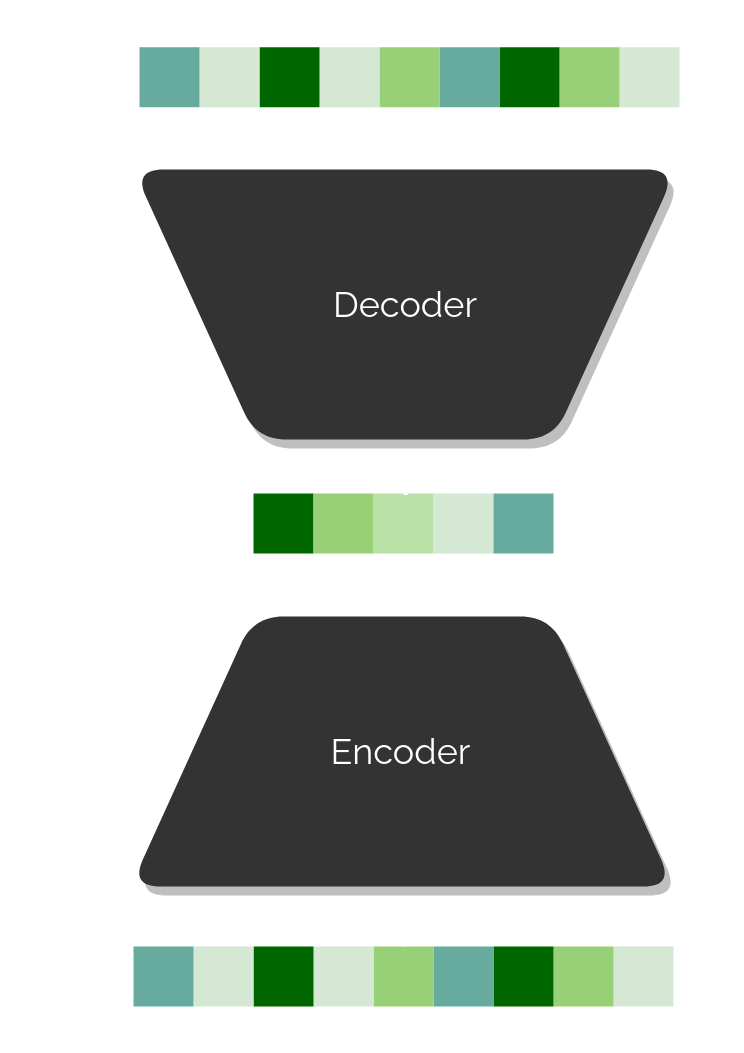

The diagram above was exported from draw.io. Its source (the exported page's mxGraphModel, read from the mxfile embedded in the PNG):
<mxGraphModel dx="1007" dy="559" grid="1" gridSize="10" guides="1" tooltips="1" connect="1" arrows="1" fold="1" page="1" pageScale="1" pageWidth="850" pageHeight="1100" math="0" shadow="0">
  <root>
    <mxCell id="4nII1_KSdLChL2168t2E-0" />
    <mxCell id="4nII1_KSdLChL2168t2E-1" parent="4nII1_KSdLChL2168t2E-0" />
    <mxCell id="qd2WMb-EjiiXrx2wmLmP-2" style="edgeStyle=orthogonalEdgeStyle;rounded=0;orthogonalLoop=1;jettySize=auto;html=1;exitX=0.5;exitY=0;exitDx=0;exitDy=0;endArrow=classic;endFill=1;endSize=6;targetPerimeterSpacing=0;strokeWidth=1;fontSize=17;fontColor=#333333;strokeColor=#FFFFFF;" edge="1" parent="4nII1_KSdLChL2168t2E-1" target="qd2WMb-EjiiXrx2wmLmP-18">
      <mxGeometry relative="1" as="geometry">
        <mxPoint x="417" y="304" as="sourcePoint" />
      </mxGeometry>
    </mxCell>
    <mxCell id="qd2WMb-EjiiXrx2wmLmP-15" value="" style="group;rotation=-90;" vertex="1" connectable="0" parent="4nII1_KSdLChL2168t2E-1">
      <mxGeometry x="412" y="209" width="95" height="140" as="geometry" />
    </mxCell>
    <mxCell id="qd2WMb-EjiiXrx2wmLmP-16" value="" style="rounded=0;whiteSpace=wrap;html=1;shadow=0;fontSize=11;fontColor=#333333;rotation=0;fillColor=#006600;strokeColor=none;" vertex="1" parent="qd2WMb-EjiiXrx2wmLmP-15">
      <mxGeometry x="-45" y="60" width="20" height="20" as="geometry" />
    </mxCell>
    <mxCell id="qd2WMb-EjiiXrx2wmLmP-17" value="" style="rounded=0;whiteSpace=wrap;html=1;shadow=0;fontSize=11;fontColor=#333333;rotation=0;fillColor=#97D077;strokeColor=none;" vertex="1" parent="qd2WMb-EjiiXrx2wmLmP-15">
      <mxGeometry x="-25" y="60" width="20" height="20" as="geometry" />
    </mxCell>
    <mxCell id="qd2WMb-EjiiXrx2wmLmP-18" value="" style="rounded=0;whiteSpace=wrap;html=1;shadow=0;fontSize=11;fontColor=#333333;rotation=0;fillColor=#B9E0A5;strokeColor=none;" vertex="1" parent="qd2WMb-EjiiXrx2wmLmP-15">
      <mxGeometry x="-5" y="60" width="20" height="20" as="geometry" />
    </mxCell>
    <mxCell id="qd2WMb-EjiiXrx2wmLmP-19" value="" style="rounded=0;whiteSpace=wrap;html=1;shadow=0;fontSize=11;fontColor=#333333;rotation=0;fillColor=#D5E8D4;strokeColor=none;" vertex="1" parent="qd2WMb-EjiiXrx2wmLmP-15">
      <mxGeometry x="15" y="60" width="20" height="20" as="geometry" />
    </mxCell>
    <mxCell id="qd2WMb-EjiiXrx2wmLmP-20" value="" style="rounded=0;whiteSpace=wrap;html=1;shadow=0;fontSize=11;fontColor=#333333;fillColor=#67AB9F;rotation=0;strokeColor=none;" vertex="1" parent="qd2WMb-EjiiXrx2wmLmP-15">
      <mxGeometry x="35" y="60" width="20" height="20" as="geometry" />
    </mxCell>
    <mxCell id="qd2WMb-EjiiXrx2wmLmP-21" value="" style="rounded=0;whiteSpace=wrap;html=1;shadow=0;fontSize=11;fontColor=#333333;rotation=-180;fillColor=#D5E8D4;strokeColor=none;" vertex="1" parent="4nII1_KSdLChL2168t2E-1">
      <mxGeometry x="487" y="420" width="20" height="20" as="geometry" />
    </mxCell>
    <mxCell id="qd2WMb-EjiiXrx2wmLmP-22" value="" style="rounded=0;whiteSpace=wrap;html=1;shadow=0;fontSize=11;fontColor=#333333;fillColor=#97D077;rotation=-180;strokeColor=none;" vertex="1" parent="4nII1_KSdLChL2168t2E-1">
      <mxGeometry x="467" y="420" width="20" height="20" as="geometry" />
    </mxCell>
    <mxCell id="qd2WMb-EjiiXrx2wmLmP-23" value="" style="rounded=0;whiteSpace=wrap;html=1;shadow=0;fontSize=11;fontColor=#333333;rotation=-180;fillColor=#006600;strokeColor=none;" vertex="1" parent="4nII1_KSdLChL2168t2E-1">
      <mxGeometry x="447" y="420" width="20" height="20" as="geometry" />
    </mxCell>
    <mxCell id="qd2WMb-EjiiXrx2wmLmP-24" value="" style="rounded=0;whiteSpace=wrap;html=1;shadow=0;fontSize=11;fontColor=#333333;fillColor=#67AB9F;rotation=-180;strokeColor=none;" vertex="1" parent="4nII1_KSdLChL2168t2E-1">
      <mxGeometry x="427" y="420" width="20" height="20" as="geometry" />
    </mxCell>
    <mxCell id="qd2WMb-EjiiXrx2wmLmP-25" value="" style="rounded=0;whiteSpace=wrap;html=1;shadow=0;fontSize=11;fontColor=#333333;rotation=-180;fillColor=#97D077;strokeColor=none;" vertex="1" parent="4nII1_KSdLChL2168t2E-1">
      <mxGeometry x="407" y="420" width="20" height="20" as="geometry" />
    </mxCell>
    <mxCell id="qd2WMb-EjiiXrx2wmLmP-26" value="" style="rounded=0;whiteSpace=wrap;html=1;shadow=0;fontSize=11;fontColor=#333333;rotation=-180;fillColor=#D5E8D4;strokeColor=none;" vertex="1" parent="4nII1_KSdLChL2168t2E-1">
      <mxGeometry x="387" y="420" width="20" height="20" as="geometry" />
    </mxCell>
    <mxCell id="qd2WMb-EjiiXrx2wmLmP-27" value="" style="rounded=0;whiteSpace=wrap;html=1;shadow=0;fontSize=11;fontColor=#333333;rotation=-180;fillColor=#006600;strokeColor=none;" vertex="1" parent="4nII1_KSdLChL2168t2E-1">
      <mxGeometry x="367" y="420" width="20" height="20" as="geometry" />
    </mxCell>
    <mxCell id="qd2WMb-EjiiXrx2wmLmP-28" value="" style="rounded=0;whiteSpace=wrap;html=1;shadow=0;fontSize=11;fontColor=#333333;rotation=-180;fillColor=#D5E8D4;strokeColor=none;" vertex="1" parent="4nII1_KSdLChL2168t2E-1">
      <mxGeometry x="347" y="420" width="20" height="20" as="geometry" />
    </mxCell>
    <mxCell id="qd2WMb-EjiiXrx2wmLmP-29" value="" style="rounded=0;whiteSpace=wrap;html=1;shadow=0;fontSize=11;fontColor=#333333;fillColor=#67AB9F;rotation=-180;strokeColor=none;" vertex="1" parent="4nII1_KSdLChL2168t2E-1">
      <mxGeometry x="327" y="420" width="20" height="20" as="geometry" />
    </mxCell>
    <mxCell id="qd2WMb-EjiiXrx2wmLmP-30" value="&lt;div style=&quot;font-size: 10px&quot;&gt;&lt;font data-font-src=&quot;https://fonts.googleapis.com/css?family=Raleway&quot; style=&quot;font-size: 10px&quot; face=&quot;Raleway&quot;&gt;Latent &lt;br&gt;&lt;/font&gt;&lt;/div&gt;&lt;div style=&quot;font-size: 10px&quot;&gt;&lt;font data-font-src=&quot;https://fonts.googleapis.com/css?family=Raleway&quot; style=&quot;font-size: 10px&quot; face=&quot;Raleway&quot;&gt;data&lt;/font&gt;&lt;/div&gt;" style="text;html=1;align=center;verticalAlign=middle;resizable=0;points=[];autosize=1;fontSize=17;rotation=0;fontColor=#FFFFFF;" vertex="1" parent="4nII1_KSdLChL2168t2E-1">
      <mxGeometry x="323" y="254" width="50" height="50" as="geometry" />
    </mxCell>
    <mxCell id="qd2WMb-EjiiXrx2wmLmP-31" value="&lt;div style=&quot;font-size: 10px&quot;&gt;&lt;font data-font-src=&quot;https://fonts.googleapis.com/css?family=Raleway&quot; style=&quot;font-size: 10px&quot; face=&quot;Raleway&quot;&gt;Source &lt;br&gt;&lt;/font&gt;&lt;/div&gt;&lt;div style=&quot;font-size: 10px&quot;&gt;&lt;font data-font-src=&quot;https://fonts.googleapis.com/css?family=Raleway&quot; style=&quot;font-size: 10px&quot; face=&quot;Raleway&quot;&gt;data&lt;/font&gt;&lt;/div&gt;" style="text;html=1;align=center;verticalAlign=middle;resizable=0;points=[];autosize=1;fontSize=17;rotation=0;fontColor=#FFFFFF;" vertex="1" parent="4nII1_KSdLChL2168t2E-1">
      <mxGeometry x="283" y="405" width="50" height="50" as="geometry" />
    </mxCell>
    <mxCell id="qd2WMb-EjiiXrx2wmLmP-32" style="edgeStyle=orthogonalEdgeStyle;rounded=0;orthogonalLoop=1;jettySize=auto;html=1;exitX=0.5;exitY=1;exitDx=0;exitDy=0;entryX=0.5;entryY=1;entryDx=0;entryDy=0;endArrow=classic;endFill=1;endSize=6;targetPerimeterSpacing=0;strokeWidth=1;fontSize=17;fontColor=#333333;strokeColor=#FFFFFF;" edge="1" parent="4nII1_KSdLChL2168t2E-1" source="qd2WMb-EjiiXrx2wmLmP-25">
      <mxGeometry relative="1" as="geometry">
        <mxPoint x="417" y="399" as="targetPoint" />
      </mxGeometry>
    </mxCell>
    <mxCell id="qd2WMb-EjiiXrx2wmLmP-33" style="edgeStyle=orthogonalEdgeStyle;rounded=0;orthogonalLoop=1;jettySize=auto;html=1;exitX=0.5;exitY=0;exitDx=0;exitDy=0;entryX=0.5;entryY=1;entryDx=0;entryDy=0;endArrow=classic;endFill=1;endSize=6;targetPerimeterSpacing=0;strokeWidth=1;fontSize=17;fontColor=#333333;strokeColor=#FFFFFF;" edge="1" parent="4nII1_KSdLChL2168t2E-1" source="qd2WMb-EjiiXrx2wmLmP-18">
      <mxGeometry relative="1" as="geometry">
        <mxPoint x="418" y="250.25" as="targetPoint" />
      </mxGeometry>
    </mxCell>
    <mxCell id="qd2WMb-EjiiXrx2wmLmP-35" value="" style="rounded=0;whiteSpace=wrap;html=1;shadow=0;fontSize=11;fontColor=#333333;rotation=-180;fillColor=#D5E8D4;strokeColor=none;" vertex="1" parent="4nII1_KSdLChL2168t2E-1">
      <mxGeometry x="489" y="120.25" width="20" height="20" as="geometry" />
    </mxCell>
    <mxCell id="qd2WMb-EjiiXrx2wmLmP-36" value="" style="rounded=0;whiteSpace=wrap;html=1;shadow=0;fontSize=11;fontColor=#333333;fillColor=#97D077;rotation=-180;strokeColor=none;" vertex="1" parent="4nII1_KSdLChL2168t2E-1">
      <mxGeometry x="469" y="120.25" width="20" height="20" as="geometry" />
    </mxCell>
    <mxCell id="qd2WMb-EjiiXrx2wmLmP-37" value="" style="rounded=0;whiteSpace=wrap;html=1;shadow=0;fontSize=11;fontColor=#333333;rotation=-180;fillColor=#006600;strokeColor=none;" vertex="1" parent="4nII1_KSdLChL2168t2E-1">
      <mxGeometry x="449" y="120.25" width="20" height="20" as="geometry" />
    </mxCell>
    <mxCell id="qd2WMb-EjiiXrx2wmLmP-38" value="" style="rounded=0;whiteSpace=wrap;html=1;shadow=0;fontSize=11;fontColor=#333333;fillColor=#67AB9F;rotation=-180;strokeColor=none;" vertex="1" parent="4nII1_KSdLChL2168t2E-1">
      <mxGeometry x="429" y="120.25" width="20" height="20" as="geometry" />
    </mxCell>
    <mxCell id="qd2WMb-EjiiXrx2wmLmP-39" value="" style="rounded=0;whiteSpace=wrap;html=1;shadow=0;fontSize=11;fontColor=#333333;rotation=-180;fillColor=#97D077;strokeColor=none;" vertex="1" parent="4nII1_KSdLChL2168t2E-1">
      <mxGeometry x="409" y="120.25" width="20" height="20" as="geometry" />
    </mxCell>
    <mxCell id="qd2WMb-EjiiXrx2wmLmP-40" value="" style="rounded=0;whiteSpace=wrap;html=1;shadow=0;fontSize=11;fontColor=#333333;rotation=-180;fillColor=#D5E8D4;strokeColor=none;" vertex="1" parent="4nII1_KSdLChL2168t2E-1">
      <mxGeometry x="389" y="120.25" width="20" height="20" as="geometry" />
    </mxCell>
    <mxCell id="qd2WMb-EjiiXrx2wmLmP-41" value="" style="rounded=0;whiteSpace=wrap;html=1;shadow=0;fontSize=11;fontColor=#333333;rotation=-180;fillColor=#006600;strokeColor=none;" vertex="1" parent="4nII1_KSdLChL2168t2E-1">
      <mxGeometry x="369" y="120.25" width="20" height="20" as="geometry" />
    </mxCell>
    <mxCell id="qd2WMb-EjiiXrx2wmLmP-42" value="" style="rounded=0;whiteSpace=wrap;html=1;shadow=0;fontSize=11;fontColor=#333333;rotation=-180;fillColor=#D5E8D4;strokeColor=none;" vertex="1" parent="4nII1_KSdLChL2168t2E-1">
      <mxGeometry x="349" y="120.25" width="20" height="20" as="geometry" />
    </mxCell>
    <mxCell id="qd2WMb-EjiiXrx2wmLmP-43" value="" style="rounded=0;whiteSpace=wrap;html=1;shadow=0;fontSize=11;fontColor=#333333;fillColor=#67AB9F;rotation=-180;strokeColor=none;" vertex="1" parent="4nII1_KSdLChL2168t2E-1">
      <mxGeometry x="329" y="120.25" width="20" height="20" as="geometry" />
    </mxCell>
    <mxCell id="qd2WMb-EjiiXrx2wmLmP-44" value="&lt;div style=&quot;font-size: 10px&quot;&gt;&lt;font data-font-src=&quot;https://fonts.googleapis.com/css?family=Raleway&quot; style=&quot;font-size: 10px&quot; face=&quot;Raleway&quot;&gt;Source &lt;br&gt;&lt;/font&gt;&lt;/div&gt;&lt;div style=&quot;font-size: 10px&quot;&gt;&lt;font data-font-src=&quot;https://fonts.googleapis.com/css?family=Raleway&quot; style=&quot;font-size: 10px&quot; face=&quot;Raleway&quot;&gt;data&lt;/font&gt;&lt;/div&gt;" style="text;html=1;align=center;verticalAlign=middle;resizable=0;points=[];autosize=1;fontSize=17;rotation=0;fontColor=#FFFFFF;" vertex="1" parent="4nII1_KSdLChL2168t2E-1">
      <mxGeometry x="285" y="105.25" width="50" height="50" as="geometry" />
    </mxCell>
    <mxCell id="qd2WMb-EjiiXrx2wmLmP-45" value="&lt;font color=&quot;#FFFFFF&quot;&gt;Encoder&lt;/font&gt;" style="shape=trapezoid;perimeter=trapezoidPerimeter;whiteSpace=wrap;html=1;fixedSize=1;rounded=1;shadow=1;fontFamily=Raleway;fontSource=https%3A%2F%2Ffonts.googleapis.com%2Fcss%3Ffamily%3DRaleway;fontSize=12;fontColor=#FFFFFF;size=41;strokeColor=none;fillColor=#333333;" vertex="1" parent="4nII1_KSdLChL2168t2E-1">
      <mxGeometry x="326" y="310" width="181" height="90" as="geometry" />
    </mxCell>
    <mxCell id="qd2WMb-EjiiXrx2wmLmP-47" style="edgeStyle=orthogonalEdgeStyle;rounded=1;orthogonalLoop=1;jettySize=auto;html=1;exitX=0.5;exitY=1;exitDx=0;exitDy=0;entryX=0.5;entryY=0;entryDx=0;entryDy=0;endArrow=classic;endFill=1;strokeColor=#FFFFFF;fontFamily=Raleway;fontSource=https%3A%2F%2Ffonts.googleapis.com%2Fcss%3Ffamily%3DRaleway;fontSize=12;fontColor=#FFFFFF;" edge="1" parent="4nII1_KSdLChL2168t2E-1" source="qd2WMb-EjiiXrx2wmLmP-46" target="qd2WMb-EjiiXrx2wmLmP-39">
      <mxGeometry relative="1" as="geometry" />
    </mxCell>
    <mxCell id="qd2WMb-EjiiXrx2wmLmP-46" value="" style="shape=trapezoid;perimeter=trapezoidPerimeter;whiteSpace=wrap;html=1;fixedSize=1;rounded=1;shadow=1;fontFamily=Raleway;fontSource=https%3A%2F%2Ffonts.googleapis.com%2Fcss%3Ffamily%3DRaleway;fontSize=12;fontColor=#FFFFFF;size=41;rotation=-180;strokeColor=none;fillColor=#333333;" vertex="1" parent="4nII1_KSdLChL2168t2E-1">
      <mxGeometry x="327" y="161" width="181" height="90" as="geometry" />
    </mxCell>
    <mxCell id="qd2WMb-EjiiXrx2wmLmP-48" value="&lt;font color=&quot;#FFFFFF&quot;&gt;Decoder&lt;/font&gt;" style="text;html=1;strokeColor=none;fillColor=none;align=center;verticalAlign=middle;whiteSpace=wrap;rounded=0;shadow=0;fontFamily=Raleway;fontSource=https%3A%2F%2Ffonts.googleapis.com%2Fcss%3Ffamily%3DRaleway;fontSize=12;fontColor=#FFFFFF;" vertex="1" parent="4nII1_KSdLChL2168t2E-1">
      <mxGeometry x="397.5" y="196" width="40" height="20" as="geometry" />
    </mxCell>
  </root>
</mxGraphModel>